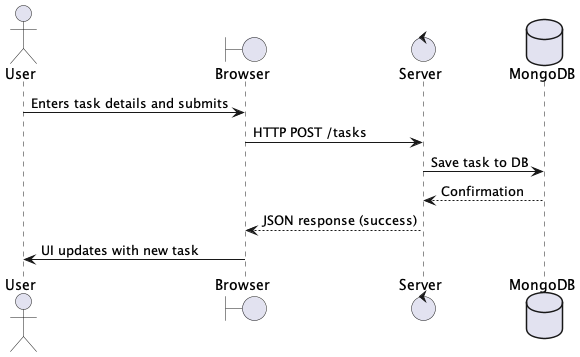

The diagram above was rendered by PlantUML. Its source (embedded in the PNG):
@startuml
actor User
boundary Browser
control Server
database MongoDB

User -> Browser: Enters task details and submits
Browser -> Server: HTTP POST /tasks
Server -> MongoDB: Save task to DB
MongoDB --> Server: Confirmation
Server --> Browser: JSON response (success)
Browser -> User: UI updates with new task
@enduml